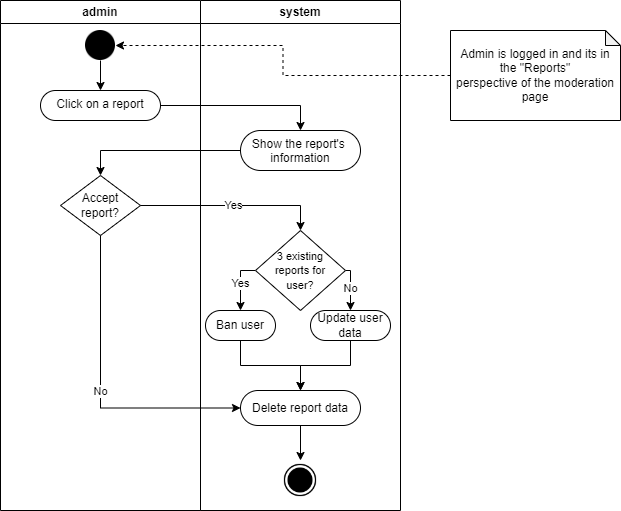

The diagram above was exported from draw.io. Its source (the exported page's mxGraphModel, read from the mxfile embedded in the PNG):
<mxGraphModel dx="756" dy="395" grid="1" gridSize="10" guides="1" tooltips="1" connect="1" arrows="1" fold="1" page="1" pageScale="1" pageWidth="850" pageHeight="1100" math="0" shadow="0">
  <root>
    <mxCell id="0" />
    <mxCell id="1" parent="0" />
    <mxCell id="fUEkQ3fM0cILzZiS0_KE-1" value="admin" style="swimlane;whiteSpace=wrap;html=1;" parent="1" vertex="1">
      <mxGeometry x="140" y="90" width="200" height="510" as="geometry" />
    </mxCell>
    <mxCell id="fUEkQ3fM0cILzZiS0_KE-5" value="" style="edgeStyle=orthogonalEdgeStyle;rounded=0;orthogonalLoop=1;jettySize=auto;html=1;" parent="fUEkQ3fM0cILzZiS0_KE-1" source="fUEkQ3fM0cILzZiS0_KE-3" target="fUEkQ3fM0cILzZiS0_KE-4" edge="1">
      <mxGeometry relative="1" as="geometry" />
    </mxCell>
    <mxCell id="fUEkQ3fM0cILzZiS0_KE-3" value="" style="shape=image;html=1;verticalAlign=top;verticalLabelPosition=bottom;labelBackgroundColor=#ffffff;imageAspect=0;aspect=fixed;image=https://cdn4.iconfinder.com/data/icons/essential-app-2/16/record-round-circle-dot-128.png" parent="fUEkQ3fM0cILzZiS0_KE-1" vertex="1">
      <mxGeometry x="85" y="30" width="30" height="30" as="geometry" />
    </mxCell>
    <mxCell id="fUEkQ3fM0cILzZiS0_KE-4" value="Click on a report" style="rounded=1;whiteSpace=wrap;html=1;verticalAlign=top;labelBackgroundColor=#ffffff;arcSize=50;" parent="fUEkQ3fM0cILzZiS0_KE-1" vertex="1">
      <mxGeometry x="40" y="90" width="120" height="30" as="geometry" />
    </mxCell>
    <mxCell id="fUEkQ3fM0cILzZiS0_KE-16" value="Accept report?" style="rhombus;whiteSpace=wrap;html=1;" parent="fUEkQ3fM0cILzZiS0_KE-1" vertex="1">
      <mxGeometry x="60" y="175" width="80" height="60" as="geometry" />
    </mxCell>
    <mxCell id="fUEkQ3fM0cILzZiS0_KE-2" value="system" style="swimlane;whiteSpace=wrap;html=1;" parent="1" vertex="1">
      <mxGeometry x="340" y="90" width="200" height="510" as="geometry" />
    </mxCell>
    <mxCell id="fUEkQ3fM0cILzZiS0_KE-8" value="Show the report's&amp;nbsp;&lt;br&gt;information" style="whiteSpace=wrap;html=1;verticalAlign=top;rounded=1;labelBackgroundColor=#ffffff;arcSize=50;" parent="fUEkQ3fM0cILzZiS0_KE-2" vertex="1">
      <mxGeometry x="40" y="130" width="120" height="40" as="geometry" />
    </mxCell>
    <mxCell id="fUEkQ3fM0cILzZiS0_KE-29" style="edgeStyle=orthogonalEdgeStyle;rounded=0;orthogonalLoop=1;jettySize=auto;html=1;exitX=0.5;exitY=1;exitDx=0;exitDy=0;entryX=0.5;entryY=0;entryDx=0;entryDy=0;" parent="fUEkQ3fM0cILzZiS0_KE-2" source="fUEkQ3fM0cILzZiS0_KE-19" target="fUEkQ3fM0cILzZiS0_KE-26" edge="1">
      <mxGeometry relative="1" as="geometry">
        <mxPoint x="100" y="350" as="sourcePoint" />
      </mxGeometry>
    </mxCell>
    <mxCell id="fUEkQ3fM0cILzZiS0_KE-26" value="" style="shape=image;html=1;verticalAlign=top;verticalLabelPosition=bottom;labelBackgroundColor=#ffffff;imageAspect=0;aspect=fixed;image=https://cdn4.iconfinder.com/data/icons/ionicons/512/icon-ios7-circle-filled-128.png" parent="fUEkQ3fM0cILzZiS0_KE-2" vertex="1">
      <mxGeometry x="80" y="460" width="40" height="40" as="geometry" />
    </mxCell>
    <mxCell id="aVWn8CmNPSo70vXP0kDA-13" value="Yes" style="edgeStyle=orthogonalEdgeStyle;rounded=0;orthogonalLoop=1;jettySize=auto;html=1;exitX=0;exitY=0.5;exitDx=0;exitDy=0;entryX=0.5;entryY=0;entryDx=0;entryDy=0;" parent="fUEkQ3fM0cILzZiS0_KE-2" source="aVWn8CmNPSo70vXP0kDA-1" target="aVWn8CmNPSo70vXP0kDA-3" edge="1">
      <mxGeometry relative="1" as="geometry">
        <Array as="points">
          <mxPoint x="40" y="270" />
        </Array>
      </mxGeometry>
    </mxCell>
    <mxCell id="aVWn8CmNPSo70vXP0kDA-14" value="No" style="edgeStyle=orthogonalEdgeStyle;rounded=0;orthogonalLoop=1;jettySize=auto;html=1;exitX=1;exitY=0.5;exitDx=0;exitDy=0;entryX=0.5;entryY=0;entryDx=0;entryDy=0;" parent="fUEkQ3fM0cILzZiS0_KE-2" source="aVWn8CmNPSo70vXP0kDA-1" target="aVWn8CmNPSo70vXP0kDA-7" edge="1">
      <mxGeometry relative="1" as="geometry">
        <Array as="points">
          <mxPoint x="150" y="270" />
        </Array>
      </mxGeometry>
    </mxCell>
    <mxCell id="aVWn8CmNPSo70vXP0kDA-1" value="&lt;font style=&quot;font-size: 11px;&quot;&gt;3 existing &lt;br&gt;reports for &lt;br&gt;user?&lt;/font&gt;" style="rhombus;whiteSpace=wrap;html=1;" parent="fUEkQ3fM0cILzZiS0_KE-2" vertex="1">
      <mxGeometry x="55" y="230" width="90" height="80" as="geometry" />
    </mxCell>
    <mxCell id="aVWn8CmNPSo70vXP0kDA-15" style="edgeStyle=orthogonalEdgeStyle;rounded=0;orthogonalLoop=1;jettySize=auto;html=1;exitX=0.5;exitY=1;exitDx=0;exitDy=0;entryX=0.5;entryY=0;entryDx=0;entryDy=0;" parent="fUEkQ3fM0cILzZiS0_KE-2" source="aVWn8CmNPSo70vXP0kDA-3" target="fUEkQ3fM0cILzZiS0_KE-19" edge="1">
      <mxGeometry relative="1" as="geometry" />
    </mxCell>
    <mxCell id="aVWn8CmNPSo70vXP0kDA-3" value="Ban user" style="rounded=1;whiteSpace=wrap;html=1;arcSize=50;" parent="fUEkQ3fM0cILzZiS0_KE-2" vertex="1">
      <mxGeometry x="5" y="310" width="70" height="30" as="geometry" />
    </mxCell>
    <mxCell id="fUEkQ3fM0cILzZiS0_KE-19" value="Delete report data" style="rounded=1;whiteSpace=wrap;html=1;arcSize=50;" parent="fUEkQ3fM0cILzZiS0_KE-2" vertex="1">
      <mxGeometry x="40" y="390" width="120" height="35" as="geometry" />
    </mxCell>
    <mxCell id="aVWn8CmNPSo70vXP0kDA-16" style="edgeStyle=orthogonalEdgeStyle;rounded=0;orthogonalLoop=1;jettySize=auto;html=1;exitX=0.5;exitY=1;exitDx=0;exitDy=0;entryX=0.5;entryY=0;entryDx=0;entryDy=0;" parent="fUEkQ3fM0cILzZiS0_KE-2" source="aVWn8CmNPSo70vXP0kDA-7" target="fUEkQ3fM0cILzZiS0_KE-19" edge="1">
      <mxGeometry relative="1" as="geometry">
        <mxPoint x="130" y="360" as="targetPoint" />
      </mxGeometry>
    </mxCell>
    <mxCell id="aVWn8CmNPSo70vXP0kDA-7" value="Update user data" style="rounded=1;whiteSpace=wrap;html=1;arcSize=50;" parent="fUEkQ3fM0cILzZiS0_KE-2" vertex="1">
      <mxGeometry x="110" y="310" width="80" height="30" as="geometry" />
    </mxCell>
    <mxCell id="fUEkQ3fM0cILzZiS0_KE-7" style="edgeStyle=orthogonalEdgeStyle;rounded=0;orthogonalLoop=1;jettySize=auto;html=1;dashed=1;" parent="1" source="fUEkQ3fM0cILzZiS0_KE-6" target="fUEkQ3fM0cILzZiS0_KE-3" edge="1">
      <mxGeometry relative="1" as="geometry" />
    </mxCell>
    <mxCell id="fUEkQ3fM0cILzZiS0_KE-6" value="Admin is logged in and its in the &quot;Reports&quot;&lt;br&gt;perspective of the moderation page" style="shape=note;whiteSpace=wrap;html=1;backgroundOutline=1;darkOpacity=0.05;size=15;" parent="1" vertex="1">
      <mxGeometry x="590" y="120" width="170" height="90" as="geometry" />
    </mxCell>
    <mxCell id="fUEkQ3fM0cILzZiS0_KE-9" value="" style="edgeStyle=orthogonalEdgeStyle;rounded=0;orthogonalLoop=1;jettySize=auto;html=1;" parent="1" source="fUEkQ3fM0cILzZiS0_KE-4" target="fUEkQ3fM0cILzZiS0_KE-8" edge="1">
      <mxGeometry relative="1" as="geometry" />
    </mxCell>
    <mxCell id="fUEkQ3fM0cILzZiS0_KE-15" value="" style="edgeStyle=orthogonalEdgeStyle;rounded=0;orthogonalLoop=1;jettySize=auto;html=1;entryX=0.5;entryY=0;entryDx=0;entryDy=0;" parent="1" source="fUEkQ3fM0cILzZiS0_KE-8" target="fUEkQ3fM0cILzZiS0_KE-16" edge="1">
      <mxGeometry relative="1" as="geometry">
        <mxPoint x="242.5" y="300" as="targetPoint" />
      </mxGeometry>
    </mxCell>
    <mxCell id="aVWn8CmNPSo70vXP0kDA-17" value="Yes" style="edgeStyle=orthogonalEdgeStyle;rounded=0;orthogonalLoop=1;jettySize=auto;html=1;exitX=1;exitY=0.5;exitDx=0;exitDy=0;entryX=0.5;entryY=0;entryDx=0;entryDy=0;" parent="1" source="fUEkQ3fM0cILzZiS0_KE-16" target="aVWn8CmNPSo70vXP0kDA-1" edge="1">
      <mxGeometry relative="1" as="geometry" />
    </mxCell>
    <mxCell id="aVWn8CmNPSo70vXP0kDA-18" value="No" style="edgeStyle=orthogonalEdgeStyle;rounded=0;orthogonalLoop=1;jettySize=auto;html=1;exitX=0.5;exitY=1;exitDx=0;exitDy=0;entryX=0;entryY=0.5;entryDx=0;entryDy=0;" parent="1" source="fUEkQ3fM0cILzZiS0_KE-16" target="fUEkQ3fM0cILzZiS0_KE-19" edge="1">
      <mxGeometry relative="1" as="geometry" />
    </mxCell>
  </root>
</mxGraphModel>